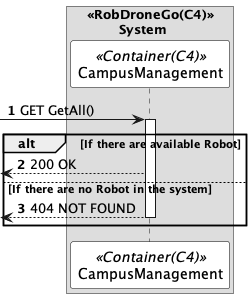

The diagram above was rendered by PlantUML. Its source (embedded in the PNG):
@startuml listRobotSD
autonumber

skinparam sequence {
ParticipantBorderColor black
ParticipantBackgroundColor white
}


box "<<RobDroneGo(C4)>>\n\tSystem"

participant CampusManagement as CM <<Container(C4)>>
end box

-> CM: GET GetAll()
activate CM

alt If there are available Robot
 <-- CM : 200 OK


else If there are no Robot in the system

 <-- CM : 404 NOT FOUND
deactivate CM


end


@enduml